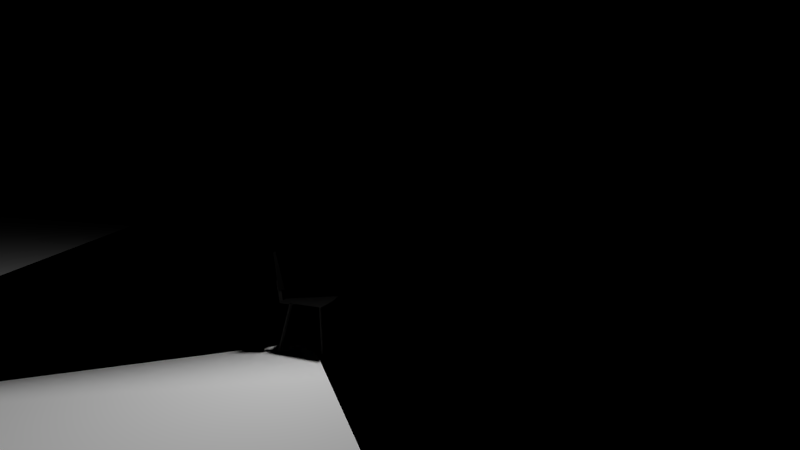 # Source: soffit.blend  (saved by Blender 2.75.0; exported with 4.5.12 LTS)
import bpy
from mathutils import Matrix  # noqa: F401  (used for matrix-valued properties, if any)

bpy.ops.wm.read_factory_settings(use_empty=True)
scene = bpy.context.scene
scene.name = 'Scene'

# ---- collections
col_collection_1 = bpy.data.collections.new('Collection 1'); scene.collection.children.link(col_collection_1)
col_collection_2 = bpy.data.collections.new('Collection 2'); scene.collection.children.link(col_collection_2)
col_collection_3 = bpy.data.collections.new('Collection 3'); scene.collection.children.link(col_collection_3)
col_collection_4 = bpy.data.collections.new('Collection 4'); scene.collection.children.link(col_collection_4)
col_collection_10 = bpy.data.collections.new('Collection 10'); scene.collection.children.link(col_collection_10)
col_collection_11 = bpy.data.collections.new('Collection 11'); scene.collection.children.link(col_collection_11)

# ---- materials (node trees are filled in below, after node groups)
mat_projector_hotspot = bpy.data.materials.new('projector_hotspot')
mat_projector_hotspot.alpha_threshold = 0.0
mat_projector_hotspot.use_transparent_shadow = False
mat_projector_hotspot.roughness = 0.5
mat_projector_hotspot.specular_intensity = 0.0
mat_projector_hotspot.line_color = (0.0, 0.0, 0.0, 1.0)
mat_volumetric_light_cone = bpy.data.materials.new('volumetric_light_cone')
mat_volumetric_light_cone.alpha_threshold = 0.0
mat_volumetric_light_cone.use_transparent_shadow = False
mat_volumetric_light_cone.diffuse_color = (1.0, 1.0, 1.0, 1.0)
mat_volumetric_light_cone.roughness = 0.5
mat_volumetric_light_cone.specular_intensity = 0.0
mat_volumetric_light_cone.line_color = (0.0, 0.0, 0.0, 1.0)
mat_black_painted_metall = bpy.data.materials.new('black_painted_metall')
mat_black_painted_metall.alpha_threshold = 0.0
mat_black_painted_metall.use_transparent_shadow = False
mat_black_painted_metall.diffuse_color = (0.02365, 0.02315, 0.02251, 1.0)
mat_black_painted_metall.roughness = 0.5
mat_black_painted_metall.specular_intensity = 1.0
mat_black_painted_metall.line_color = (0.0, 0.0, 0.0, 1.0)
mat_fog = bpy.data.materials.new('fog')
mat_fog.alpha_threshold = 0.0
mat_fog.use_transparent_shadow = False
mat_fog.diffuse_color = (1.0, 1.0, 1.0, 1.0)
mat_fog.roughness = 0.5
mat_fog.specular_intensity = 0.0
mat_material = bpy.data.materials.new('Material')
mat_material.alpha_threshold = 0.0
mat_material.use_transparent_shadow = False
mat_material.diffuse_color = (1.0, 1.0, 1.0, 1.0)
mat_material.roughness = 0.5
mat_material.specular_intensity = 0.0
mat_material.line_color = (0.0, 0.0, 0.0, 1.0)
mat_girder = bpy.data.materials.new('girder')
mat_girder.alpha_threshold = 0.0
mat_girder.use_transparent_shadow = False
mat_girder.diffuse_color = (0.7106, 0.7106, 0.7106, 1.0)
mat_girder.roughness = 0.5
mat_girder.specular_intensity = 0.7
mat_background = bpy.data.materials.new('background')
mat_background.alpha_threshold = 0.0
mat_background.use_transparent_shadow = False
mat_background.diffuse_color = (0.0, 0.0, 0.0, 1.0)
mat_background.roughness = 0.5
mat_background.specular_intensity = 0.0
mat_background.line_color = (0.0, 0.0, 0.0, 1.0)
mat_fabric = bpy.data.materials.new('fabric')
mat_fabric.alpha_threshold = 0.0
mat_fabric.use_transparent_shadow = False
mat_fabric.diffuse_color = (0.005561, 0.005475, 0.005366, 1.0)
mat_fabric.roughness = 1.0
mat_fabric.specular_intensity = 0.1
mat_fabric.line_color = (0.0, 0.0, 0.0, 1.0)

# ---- node groups
ng_normal_view = bpy.data.node_groups.new('NORMAL_VIEW', 'ShaderNodeTree')
_s = ng_normal_view.interface.new_socket(name='Vector', in_out='OUTPUT', socket_type='NodeSocketVector')
_s.min_value = 0.0
_s.max_value = 0.0
_s = ng_normal_view.interface.new_socket(name='Vector', in_out='INPUT', socket_type='NodeSocketVector')
_s.min_value = -1.0
_s.max_value = 1.0
_N = ng_normal_view.nodes; _L = ng_normal_view.links
n0 = _N.new('NodeGroupInput'); n0.name = 'Group Input'; n0.location = (-200, 0)
n1 = _N.new('NodeGroupOutput'); n1.name = 'Group Output'; n1.location = (-28, -5)
_L.new(n0.outputs[0], n1.inputs[0])
n1.is_active_output = True
ng_srgb_to_linear = bpy.data.node_groups.new('SRGB_TO_LINEAR', 'ShaderNodeTree')
_s = ng_srgb_to_linear.interface.new_socket(name='Image', in_out='OUTPUT', socket_type='NodeSocketColor')
_s = ng_srgb_to_linear.interface.new_socket(name='Image', in_out='INPUT', socket_type='NodeSocketColor')
_s.default_value = (0.8, 0.8, 0.8, 1.0)
_N = ng_srgb_to_linear.nodes; _L = ng_srgb_to_linear.links
n0 = _N.new('ShaderNodeValue'); n0.name = 'Value.001'; n0.location = (-222, -199)
n0.width = 120
n0.outputs[0].default_value = 2.2
n1 = _N.new('ShaderNodeMath'); n1.name = 'Math.003'; n1.location = (-23, -157)
n1.width = 120
n1.operation = 'POWER'
n2 = _N.new('ShaderNodeMath'); n2.name = 'Math.004'; n2.location = (-27, 8)
n2.width = 120
n2.operation = 'POWER'
n3 = _N.new('ShaderNodeSeparateColor'); n3.name = 'Separate RGB.002'; n3.location = (-228, 72)
n3.width = 115
n4 = _N.new('ShaderNodeMath'); n4.name = 'Math.005'; n4.location = (-35, 199)
n4.width = 120
n4.operation = 'POWER'
n5 = _N.new('ShaderNodeCombineColor'); n5.name = 'Combine RGB.001'; n5.location = (228, 91)
n5.width = 80
n6 = _N.new('NodeGroupInput'); n6.name = 'Group Input'; n6.location = (-428, 0)
n7 = _N.new('NodeGroupOutput'); n7.name = 'Group Output'; n7.location = (428, 0)
_L.new(n3.outputs[0], n4.inputs[0])
_L.new(n3.outputs[1], n2.inputs[0])
_L.new(n3.outputs[2], n1.inputs[0])
_L.new(n0.outputs[0], n1.inputs[1])
_L.new(n0.outputs[0], n2.inputs[1])
_L.new(n0.outputs[0], n4.inputs[1])
_L.new(n4.outputs[0], n5.inputs[0])
_L.new(n2.outputs[0], n5.inputs[1])
_L.new(n1.outputs[0], n5.inputs[2])
_L.new(n6.outputs[0], n3.inputs[0])
_L.new(n5.outputs[0], n7.inputs[0])
n7.is_active_output = True
ng_normal_view_001 = bpy.data.node_groups.new('NORMAL_VIEW.001', 'ShaderNodeTree')
_s = ng_normal_view_001.interface.new_socket(name='Vector', in_out='OUTPUT', socket_type='NodeSocketVector')
_s.min_value = 0.0
_s.max_value = 0.0
_s = ng_normal_view_001.interface.new_socket(name='Vector', in_out='INPUT', socket_type='NodeSocketVector')
_s.min_value = -1.0
_s.max_value = 1.0
_N = ng_normal_view_001.nodes; _L = ng_normal_view_001.links
n0 = _N.new('NodeGroupInput'); n0.name = 'Group Input'; n0.location = (-200, 0)
n1 = _N.new('NodeGroupOutput'); n1.name = 'Group Output'; n1.location = (-28, -5)
_L.new(n0.outputs[0], n1.inputs[0])
n1.is_active_output = True

# ---- material node trees
mat_projector_hotspot.use_nodes = True; mat_projector_hotspot.node_tree.nodes.clear()
_N = mat_projector_hotspot.node_tree.nodes; _L = mat_projector_hotspot.node_tree.links
n0 = _N.new('NodeUndefined'); n0.name = 'Texture'; n0.location = (-2315, 345)
n1 = _N.new('ShaderNodeMix'); n1.name = 'Mix'; n1.location = (-1658, 579)
n1.data_type = 'RGBA'
n2 = _N.new('ShaderNodeGroup'); n2.name = 'Group.001'; n2.location = (-2420, -198)
n2.width = 199
n2.node_tree = ng_normal_view
n3 = _N.new('ShaderNodeVectorMath'); n3.name = 'Vector Math.001'; n3.location = (-2185, -178)
n3.width = 126
n3.operation = 'DOT_PRODUCT'
n3.inputs[1].default_value = (0.0, 0.0, -1.0)
n4 = _N.new('ShaderNodeSqueeze'); n4.name = 'Squeeze Value.001'; n4.location = (-2025, -194)
n4.inputs[1].default_value = 20.0
n4.inputs[2].default_value = 0.7
n5 = _N.new('ShaderNodeSeparateColor'); n5.name = 'Separate RGB.001'; n5.location = (-2830, 488)
n6 = _N.new('ShaderNodeCombineColor'); n6.name = 'Combine RGB'; n6.location = (-2494, 497)
n7 = _N.new('ShaderNodeMath'); n7.name = 'Math'; n7.location = (-2645, 594)
n7.width = 121
n7.inputs[1].default_value = -0.55
n8 = _N.new('NodeUndefined'); n8.name = 'Geometry'; n8.location = (-3125, 250)
n9 = _N.new('NodeUndefined'); n9.name = 'Texture.001'; n9.location = (-2315, 836)
n10 = _N.new('ShaderNodeCombineColor'); n10.name = 'Combine RGB.001'; n10.location = (-1958, 875)
n11 = _N.new('ShaderNodeCombineColor'); n11.name = 'Combine RGB.002'; n11.location = (-1961, 392)
n12 = _N.new('NodeUndefined'); n12.name = 'Output'; n12.location = (-1125, 685)
n13 = _N.new('ShaderNodeSeparateColor'); n13.name = 'Separate RGB'; n13.location = (-1428, 312)
_L.new(n3.outputs[1], n4.inputs[0])
_L.new(n2.outputs[0], n3.inputs[0])
_L.new(n8.outputs[5], n2.inputs[0])
_L.new(n8.outputs[4], n0.inputs[0])
_L.new(n8.outputs[4], n5.inputs[0])
_L.new(n5.outputs[2], n6.inputs[2])
_L.new(n4.outputs[0], n1.inputs[0])
_L.new(n1.outputs[2], n13.inputs[0])
_L.new(n6.outputs[0], n9.inputs[0])
_L.new(n5.outputs[0], n7.inputs[0])
_L.new(n7.outputs[0], n6.inputs[0])
_L.new(n5.outputs[1], n6.inputs[1])
_L.new(n10.outputs[0], n1.inputs[6])
_L.new(n9.outputs[0], n10.inputs[0])
_L.new(n9.outputs[0], n10.inputs[1])
_L.new(n9.outputs[0], n10.inputs[2])
_L.new(n0.outputs[0], n11.inputs[0])
_L.new(n0.outputs[0], n11.inputs[1])
_L.new(n0.outputs[0], n11.inputs[2])
_L.new(n11.outputs[0], n1.inputs[7])
_L.new(n1.outputs[2], n12.inputs[0])
_L.new(n13.outputs[0], n12.inputs[1])
mat_volumetric_light_cone.use_nodes = True; mat_volumetric_light_cone.node_tree.nodes.clear()
_N = mat_volumetric_light_cone.node_tree.nodes; _L = mat_volumetric_light_cone.node_tree.links
n0 = _N.new('NodeFrame'); n0.name = 'Frame'; n0.location = (-3240, 1196)
n0.label = 'frenel'
n0.width = 567
n1 = _N.new('ShaderNodeGroup'); n1.name = 'Group.003'; n1.location = (-2420, 1720)
n1.width = 120
n1.node_tree = ng_srgb_to_linear
n2 = _N.new('ShaderNodeSeparateColor'); n2.name = 'Separate RGB.003'; n2.location = (-2250, 1720)
n3 = _N.new('ShaderNodeCombineColor'); n3.name = 'Combine RGB.001'; n3.location = (-2380, 2026)
n4 = _N.new('ShaderNodeCombineColor'); n4.name = 'Combine RGB.004'; n4.location = (-2579, 1725)
n5 = _N.new('ShaderNodeCombineColor'); n5.name = 'Combine RGB.005'; n5.location = (-2575, 1576)
n6 = _N.new('ShaderNodeMix'); n6.name = 'Mix.003'; n6.location = (-1651, 1610)
n6.data_type = 'RGBA'
n6.inputs[6].default_value = (0.0, 0.0, 0.0, 1.0)
n7 = _N.new('ShaderNodeMix'); n7.name = 'Mix.009'; n7.location = (-2008, 1617)
n7.data_type = 'RGBA'
n7.inputs[6].default_value = (0.0, 0.0, 0.0, 1.0)
n8 = _N.new('ShaderNodeSeparateColor'); n8.name = 'Separate RGB.004'; n8.location = (-1744, 1860)
n9 = _N.new('ShaderNodeMapping'); n9.name = 'Mapping'; n9.location = (-3517, 1554)
n10 = _N.new('NodeUndefined'); n10.name = 'Geometry'; n10.location = (-3823, 1275)
n11 = _N.new('ShaderNodeCombineColor'); n11.name = 'Combine RGB'; n11.location = (-2519, 1045)
n12 = _N.new('ShaderNodeVectorMath'); n12.name = 'Vector Math'; n12.location = (192, -30)
n12.operation = 'DOT_PRODUCT'
n12.inputs[1].default_value = (0.0, 0.0, -1.0)
n13 = _N.new('ShaderNodeGroup'); n13.name = 'Group.001'; n13.location = (30, -50)
n13.width = 120
n13.node_tree = ng_normal_view_001
n14 = _N.new('ShaderNodeSqueeze'); n14.name = 'Squeeze Value'; n14.location = (408, -39)
n14.width = 129
n14.inputs[1].default_value = 2.96
n14.inputs[2].default_value = 1.4
n15 = _N.new('NodeUndefined'); n15.name = 'Output'; n15.location = (-2277, 1114)
n15.inputs[1].default_value = 1.0
n16 = _N.new('NodeUndefined'); n16.name = 'Output.004'; n16.location = (-1358, 1825)
n17 = _N.new('NodeUndefined'); n17.name = 'Texture.003'; n17.location = (-2999, 1741)
n18 = _N.new('ShaderNodeVectorMath'); n18.name = 'Vector Math.001'; n18.location = (0, 0)
n18.operation = 'MAXIMUM'
n18.inputs[1].default_value = (-0.95, -1.02, 0.0)
n19 = _N.new('ShaderNodeVectorMath'); n19.name = 'Vector Math.002'; n19.location = (0, 0)
n19.operation = 'MINIMUM'
n19.inputs[1].default_value = (0.2, 0.45, 1.0)
n12.parent = n0
n13.parent = n0
n14.parent = n0
_L.new(n10.outputs[5], n13.inputs[0])
_L.new(n13.outputs[0], n12.inputs[0])
_L.new(n12.outputs[1], n14.inputs[0])
_L.new(n14.outputs[0], n6.inputs[0])
_L.new(n10.outputs[4], n9.inputs[0])
_L.new(n17.outputs[0], n3.inputs[0])
_L.new(n17.outputs[0], n3.inputs[1])
_L.new(n17.outputs[0], n3.inputs[2])
_L.new(n17.outputs[0], n4.inputs[0])
_L.new(n1.outputs[0], n2.inputs[0])
_L.new(n4.outputs[0], n1.inputs[0])
_L.new(n17.outputs[0], n4.inputs[1])
_L.new(n17.outputs[0], n4.inputs[2])
_L.new(n3.outputs[0], n6.inputs[7])
_L.new(n6.outputs[2], n16.inputs[0])
_L.new(n14.outputs[0], n7.inputs[0])
_L.new(n17.outputs[0], n5.inputs[0])
_L.new(n17.outputs[0], n5.inputs[1])
_L.new(n17.outputs[0], n5.inputs[2])
_L.new(n5.outputs[0], n7.inputs[7])
_L.new(n7.outputs[2], n8.inputs[0])
_L.new(n8.outputs[0], n16.inputs[1])
_L.new(n14.outputs[0], n11.inputs[0])
_L.new(n14.outputs[0], n11.inputs[1])
_L.new(n14.outputs[0], n11.inputs[2])
_L.new(n11.outputs[0], n15.inputs[0])
_L.new(n18.outputs[0], n17.inputs[0])
_L.new(n19.outputs[0], n18.inputs[0])
_L.new(n9.outputs[0], n19.inputs[0])
mat_girder.use_nodes = True; mat_girder.node_tree.nodes.clear()
_N = mat_girder.node_tree.nodes; _L = mat_girder.node_tree.links
n0 = _N.new('ShaderNodeMix'); n0.name = 'Mix'; n0.location = (-656, 34)
n0.data_type = 'RGBA'
n0.inputs[6].default_value = (0.0, 0.0, 0.0, 1.0)
n0.inputs[7].default_value = (0.384, 0.384, 0.384, 1.0)
n1 = _N.new('NodeUndefined'); n1.name = 'Extended Material'; n1.location = (-160, 383)
n1.inputs[2].default_value = 0.0
n1.inputs[4].default_value = (1.0, 1.0, 1.0, 1.0)
n1.inputs[5].default_value = 1.0
n1.inputs[6].default_value = 0.0
n1.inputs[7].default_value = 0.0
n1.inputs[8].default_value = 0.0
n1.inputs[10].default_value = 0.0
n2 = _N.new('NodeUndefined'); n2.name = 'Texture'; n2.location = (-1384, -161)
n3 = _N.new('NodeUndefined'); n3.name = 'Geometry'; n3.location = (-2096, -474)
n4 = _N.new('ShaderNodeMapping'); n4.name = 'Mapping'; n4.location = (-1755, 193)
n4.inputs[1].default_value = (0.0, -3.5, 0.0)
n4.inputs[3].default_value = (1.6, 1.0, 0.9)
n5 = _N.new('ShaderNodeVectorMath'); n5.name = 'Vector Math'; n5.location = (-1356, 283)
n6 = _N.new('ShaderNodeSqueeze'); n6.name = 'Squeeze Value'; n6.location = (-1070, 279)
n6.inputs[1].default_value = 0.5
n6.inputs[2].default_value = 21.2
n7 = _N.new('ShaderNodeMix'); n7.name = 'Mix.001'; n7.location = (-839, 340)
n7.data_type = 'RGBA'
n7.inputs[6].default_value = (0.6885, 0.6885, 0.6885, 1.0)
n7.inputs[7].default_value = (0.0, 0.0, 0.0, 1.0)
n8 = _N.new('NodeUndefined'); n8.name = 'Output'; n8.location = (371, 689)
n9 = _N.new('ShaderNodeVectorMath'); n9.name = 'Vector Math.001'; n9.location = (0, 0)
n9.operation = 'LENGTH'
_L.new(n3.outputs[4], n2.inputs[0])
_L.new(n1.outputs[0], n8.inputs[0])
_L.new(n1.outputs[1], n8.inputs[1])
_L.new(n2.outputs[0], n1.inputs[9])
_L.new(n2.outputs[2], n1.inputs[3])
_L.new(n2.outputs[0], n0.inputs[0])
_L.new(n0.outputs[2], n1.inputs[1])
_L.new(n3.outputs[0], n4.inputs[0])
_L.new(n4.outputs[0], n5.inputs[0])
_L.new(n4.outputs[0], n5.inputs[1])
_L.new(n6.outputs[0], n7.inputs[0])
_L.new(n7.outputs[2], n1.inputs[0])
_L.new(n9.outputs[1], n6.inputs[0])
_L.new(n5.outputs[0], n9.inputs[0])

# ---- world
world_world = bpy.data.worlds.new('World'); scene.world = world_world
world_world.color = (0.05088, 0.05088, 0.05088)
world_world.use_sun_shadow = False
world_world.sun_shadow_jitter_overblur = 0.0
world_world.cycles.sampling_method = 'MANUAL'
world_world.cycles.sample_map_resolution = 256

# ---- cameras
cam_camera = bpy.data.cameras.new('Camera')
cam_camera.clip_end = 100.0
cam_camera.lens = 10.0
cam_camera.sensor_width = 32.0
cam_camera.sensor_height = 18.0
cam_camera.dof.focus_distance = 0.0
cam_camera.dof.aperture_fstop = 128.0

# ---- lights
light_point = bpy.data.lights.new('Point', 'POINT')
light_point.transmission_factor = 0.0
light_point.energy = 100.0
light_point.shadow_buffer_clip_start = 0.5
light_point.shadow_soft_size = 0.1
light_point.shadow_maximum_resolution = 0.006
light_point.use_absolute_resolution = True
light_point.cycles.use_multiple_importance_sampling = False
light_spot = bpy.data.lights.new('Spot', 'SPOT')
light_spot.transmission_factor = 0.0
light_spot.energy = 100.0
light_spot.shadow_buffer_clip_start = 0.5
light_spot.shadow_soft_size = 0.1
light_spot.shadow_maximum_resolution = 0.006
light_spot.use_absolute_resolution = True
light_spot.spot_blend = 0.8438
light_spot.spot_size = 0.2605
light_spot.cycles.use_multiple_importance_sampling = False

# ---- meshes
me_glow = bpy.data.meshes.new('glow')
me_glow.from_pydata([(0.2825, 0.288, -4.853e-05), (-0.2826, 0.2879, -4.857e-05), (0.2826, -0.2879, 4.855e-05), (-0.2825, -0.288, 4.855e-05)], [], [(0, 1, 3, 2)])
_uv = me_glow.uv_layers.new(name='UVMap')
_uv.uv.foreach_set('vector', [0.5963, 0.9892, 0.3387, 0.9892, 0.3387, 0.73, 0.5963, 0.73])
me_glow.materials.append(mat_projector_hotspot)
me_glow.use_remesh_preserve_volume = False
me_glow.use_remesh_preserve_attributes = False
me_glow.use_mirror_vertex_groups = False
me_glow.update()
me_volumetric_light_cone = bpy.data.meshes.new('volumetric_light_cone')
me_volumetric_light_cone.from_pydata([(-0.4468, 4.656e-10, 0.9749), (2.817, 2.384e-07, -9.585), (-2.817, 2.384e-07, -9.585), (0.4468, 1.249e-14, 0.9749), (0.007441, -0.4468, 0.9749), (-0.03084, 1.819, -7.434), (0.03085, -1.819, -11.74), (-0.00744, 0.4468, 0.9749)], [], [(0, 2, 1, 3), (4, 6, 5, 7)])
_uv = me_volumetric_light_cone.uv_layers.new(name='UVMap')
_uv.uv.foreach_set('vector', [0.2249, 0.7444, -0.08519, -0.0352, 0.7519, -0.0352, 0.4418, 0.7444, 0.2249, 0.7444, -0.08519, -0.0352, 0.7519, -0.0352, 0.4418, 0.7444])
me_volumetric_light_cone.materials.append(mat_volumetric_light_cone)
me_volumetric_light_cone.use_remesh_preserve_volume = False
me_volumetric_light_cone.use_remesh_preserve_attributes = False
me_volumetric_light_cone.use_mirror_vertex_groups = False
me_volumetric_light_cone.update()
me_spot_light_body = bpy.data.meshes.new('spot_light_body')
me_spot_light_body.from_pydata([(2.601e-06, -0.8548, 2.335), (0.6045, -0.6045, 2.335), (0.8548, -2.551e-05, 2.335), (0.6045, 0.6044, 2.335), (3.677e-06, 0.8548, 2.335), (-0.6044, 0.6044, 2.335), (-0.8548, -2.432e-05, 2.335), (-0.6044, -0.6045, 2.335), (0.8548, -6.948e-07, -1.2e-06), (0.7403, 3.949e-06, -0.4274), (0.4274, 7.48e-06, -0.7403), (-1.04e-06, 9e-06, -0.8548), (0.6044, -0.6044, -7.302e-06), (0.5235, -0.5235, -0.4274), (0.3022, -0.3022, -0.7403), (-5.187e-07, -0.8548, -9.09e-06), (-9.721e-07, -0.7403, -0.4274), (-1.213e-06, -0.4274, -0.7403), (-0.6044, -0.6044, -5.603e-06), (-0.5235, -0.5235, -0.4274), (-0.3022, -0.3022, -0.7403), (-0.8548, 5.732e-07, 1.126e-06), (-0.7403, 4.992e-06, -0.4274), (-0.4274, 8.106e-06, -0.7403), (-0.6044, 0.6044, 7.212e-06), (-0.5235, 0.5235, -0.4274), (-0.3022, 0.3022, -0.7403), (9.637e-07, 0.8548, 9.06e-06), (1.778e-07, 0.7403, -0.4274), (-4.458e-07, 0.4274, -0.7403), (0.6045, 0.6044, 5.573e-06), (0.5235, 0.5235, -0.4274), (0.3022, 0.3022, -0.7403), (-0.5771, -0.5771, 2.42), (-0.8161, -2.539e-05, 2.42), (-0.5771, 0.5771, 2.42), (3.769e-06, 0.8161, 2.42), (0.5771, 0.5771, 2.42), (0.8162, -2.623e-05, 2.42), (0.5771, -0.5771, 2.42), (2.741e-06, -0.8162, 2.42), (2.601e-06, -0.8548, 2.335), (0.6045, -0.6045, 2.335), (0.8548, -2.551e-05, 2.335), (0.6045, 0.6044, 2.335), (3.677e-06, 0.8548, 2.335), (-0.6044, 0.6044, 2.335), (-0.8548, -2.432e-05, 2.335), (-0.6044, -0.6045, 2.335), (1.029, 1.029, 2.42), (-1.029, 1.029, 2.42), (1.029, -1.029, 2.42), (-1.029, -1.029, 2.42)], [], [(1, 2, 3, 4, 5, 6, 7, 0), (10, 9, 13, 14), (9, 8, 12, 13), (14, 13, 16, 17), (13, 12, 15, 16), (17, 16, 19, 20), (16, 15, 18, 19), (20, 19, 22, 23), (19, 18, 21, 22), (23, 22, 25, 26), (22, 21, 24, 25), (26, 25, 28, 29), (25, 24, 27, 28), (29, 28, 31, 32), (28, 27, 30, 31), (11, 10, 14), (11, 14, 17), (11, 17, 20), (11, 20, 23), (11, 23, 26), (11, 26, 29), (11, 29, 32), (11, 32, 10), (32, 31, 9, 10), (31, 30, 8, 9), (18, 15, 41, 48), (21, 18, 48, 47), (24, 21, 47, 46), (27, 24, 46, 45), (30, 27, 45, 44), (8, 30, 44, 43), (12, 8, 43, 42), (15, 12, 42, 41), (38, 49, 37), (40, 51, 39), (34, 52, 33), (36, 50, 35), (51, 38, 39), (52, 40, 33), (51, 49, 38), (50, 34, 35), (52, 51, 40), (49, 36, 37), (50, 52, 34), (49, 50, 36)])
me_spot_light_body.polygons.foreach_set('use_smooth', [True] * 45)
_uv = me_spot_light_body.uv_layers.new(name='UVMap_0')
_uv.uv.foreach_set('vector', [0.5, 1.0, 0.8536, 0.8536, 1.0, 0.5, 0.8536, 0.1464, 0.5, 0.0, 0.1464, 0.1464, 0.0, 0.5, 0.1464, 0.8536, 0.0, 0.0, 1.0, 0.0, 1.0, 1.0, 0.0, 1.0, 0.0, 0.0, 1.0, 0.0, 1.0, 1.0, 0.0, 1.0, 0.0, 0.0, 1.0, 0.0, 1.0, 1.0, 0.0, 1.0, 0.0, 0.0, 1.0, 0.0, 1.0, 1.0, 0.0, 1.0, 0.0, 0.0, 1.0, 0.0, 1.0, 1.0, 0.0, 1.0, 0.0, 0.0, 1.0, 0.0, 1.0, 1.0, 0.0, 1.0, 0.0, 0.0, 1.0, 0.0, 1.0, 1.0, 0.0, 1.0, 0.0, 0.0, 1.0, 0.0, 1.0, 1.0, 0.0, 1.0, 0.0, 0.0, 1.0, 0.0, 1.0, 1.0, 0.0, 1.0, 0.0, 0.0, 1.0, 0.0, 1.0, 1.0, 0.0, 1.0, 0.0, 0.0, 1.0, 0.0, 1.0, 1.0, 0.0, 1.0, 0.0, 0.0, 1.0, 0.0, 1.0, 1.0, 0.0, 1.0, 0.0, 0.0, 1.0, 0.0, 1.0, 1.0, 0.0, 1.0, 0.0, 0.0, 1.0, 0.0, 1.0, 1.0, 0.0, 1.0, 0.0, 0.0, 1.0, 0.0, 1.0, 1.0, 0.0, 0.0, 1.0, 0.0, 1.0, 1.0, 0.0, 0.0, 1.0, 0.0, 1.0, 1.0, 0.0, 0.0, 1.0, 0.0, 1.0, 1.0, 0.0, 0.0, 1.0, 0.0, 1.0, 1.0, 0.0, 0.0, 1.0, 0.0, 1.0, 1.0, 0.0, 0.0, 1.0, 0.0, 1.0, 1.0, 0.0, 0.0, 1.0, 0.0, 1.0, 1.0, 0.0, 0.0, 1.0, 0.0, 1.0, 1.0, 0.0, 1.0, 0.0, 0.0, 1.0, 0.0, 1.0, 1.0, 0.0, 1.0, 0.0, 0.0, 1.0, 0.0, 1.0, 1.0, 0.0, 1.0, 0.0, 0.0, 1.0, 0.0, 1.0, 1.0, 0.0, 1.0, 0.0, 0.0, 1.0, 0.0, 1.0, 1.0, 0.0, 1.0, 0.0, 0.0, 1.0, 0.0, 1.0, 1.0, 0.0, 1.0, 0.0, 0.0, 1.0, 0.0, 1.0, 1.0, 0.0, 1.0, 0.0, 0.0, 1.0, 0.0, 1.0, 1.0, 0.0, 1.0, 0.0, 0.0, 1.0, 0.0, 1.0, 1.0, 0.0, 1.0, 0.0, 0.0, 1.0, 0.0, 1.0, 1.0, 0.0, 1.0, 0.0, 0.0, 1.0, 1.0, 1.0, 0.0, 0.0, 0.0, 1.0, 1.0, 1.0, 0.0, 0.0, 0.0, 1.0, 1.0, 1.0, 0.0, 0.0, 0.0, 1.0, 1.0, 1.0, 0.0, 0.0, 0.0, 1.0, 1.0, 1.0, 0.0, 0.0, 0.0, 1.0, 1.0, 1.0, 0.0, 0.0, 0.0, 1.0, 1.0, 1.0, 0.0, 0.0, 0.0, 1.0, 1.0, 1.0, 0.0, 0.0, 0.0, 1.0, 1.0, 1.0, 0.0, 0.0, 0.0, 1.0, 1.0, 1.0, 0.0, 0.0, 0.0, 1.0, 1.0, 1.0, 0.0, 0.0, 0.0, 1.0, 1.0, 1.0, 0.0])
me_spot_light_body.materials.append(mat_black_painted_metall)
me_spot_light_body.use_remesh_preserve_volume = False
me_spot_light_body.use_remesh_preserve_attributes = False
me_spot_light_body.use_mirror_vertex_groups = False
me_spot_light_body.update()
me_spot_light_mount = bpy.data.meshes.new('spot_light_mount')
me_spot_light_mount.from_pydata([(0.103, -0.01463, 0.0), (0.103, 0.01463, 0.0), (0.103, -0.01463, -0.2241), (0.103, 0.01463, -0.2241), (2.98e-08, -0.01463, 0.0), (-2.235e-08, 0.01463, 0.0), (0.1093, -0.03779, -0.2052), (0.1093, 3.123e-07, -0.1674), (0.1093, 0.03779, -0.2052), (0.1093, 3.102e-07, -0.243), (0.05915, -0.03779, -0.2052), (0.05915, 2.362e-07, -0.1674), (0.05915, 0.03779, -0.2052), (0.05915, 2.341e-07, -0.243)], [], [(0, 2, 3, 1), (1, 0, 4, 5), (7, 6, 9, 8), (9, 6, 10, 13), (8, 9, 13, 12), (7, 8, 12, 11), (6, 7, 11, 10)])
_uv = me_spot_light_mount.uv_layers.new(name='UVMap_0')
_uv.uv.foreach_set('vector', [0.0, 0.0, 0.0, 1.0, 1.0, 1.0, 1.0, 0.0, 0.0, 0.0, 1.0, 0.0, 1.0, 1.0, 0.0, 1.0, 0.0, 0.0, 1.0, 0.0, 1.0, 1.0, 0.0, 1.0, 0.0, 0.0, 1.0, 0.0, 1.0, 1.0, 0.0, 1.0, 0.0, 0.0, 1.0, 0.0, 1.0, 1.0, 0.0, 1.0, 0.0, 0.0, 1.0, 0.0, 1.0, 1.0, 0.0, 1.0, 0.0, 0.0, 1.0, 0.0, 1.0, 1.0, 0.0, 1.0])
me_spot_light_mount.materials.append(mat_black_painted_metall)
me_spot_light_mount.use_remesh_preserve_volume = False
me_spot_light_mount.use_remesh_preserve_attributes = False
me_spot_light_mount.use_mirror_vertex_groups = False
me_spot_light_mount.update()
me_cloud_emitter = bpy.data.meshes.new('cloud_emitter')
me_cloud_emitter.from_pydata([(-0.00159, 0.0019, -0.002331), (-0.003716, -0.002461, 0.003011), (0.005306, 0.0005605, -0.0006804)], [], [(0, 2, 1)])
_uv = me_cloud_emitter.uv_layers.new(name='UVMap')
_uv.uv.foreach_set('vector', [0.5, 7.07e-05, 0.9999, 0.5, 0.5, 0.3536])
me_cloud_emitter.materials.append(mat_fog)
me_cloud_emitter.use_remesh_preserve_volume = False
me_cloud_emitter.use_remesh_preserve_attributes = False
me_cloud_emitter.use_mirror_vertex_groups = False
me_cloud_emitter.update()
me_plane = bpy.data.meshes.new('Plane')
me_plane.from_pydata([(-28.32, 34.86, 0.0), (28.32, 34.86, 0.0), (-28.32, -34.86, 0.0), (28.32, -34.86, 0.0), (-22.2, 27.32, 0.0), (22.2, 27.32, 0.0), (-22.2, -27.32, 0.0), (22.2, -27.32, 0.0)], [], [(6, 7, 5, 4), (3, 1, 5, 7), (0, 2, 6, 4), (2, 3, 7, 6), (1, 0, 4, 5)])
me_plane.polygons.foreach_set('use_smooth', [True] * 5)
_ca = me_plane.color_attributes.new('Col', 'BYTE_COLOR', 'CORNER')
_ca.data.foreach_set('color', [1.0, 1.0, 1.0, 1.0, 1.0, 1.0, 1.0, 1.0, 1.0, 1.0, 1.0, 1.0, 1.0, 1.0, 1.0, 1.0, 0.0003035, 0.0003035, 0.0003035, 1.0, 0.0003035, 0.0003035, 0.0003035, 1.0, 1.0, 1.0, 1.0, 1.0, 1.0, 1.0, 1.0, 1.0, 0.0003035, 0.0003035, 0.0003035, 1.0, 0.0003035, 0.0003035, 0.0003035, 1.0, 1.0, 1.0, 1.0, 1.0, 1.0, 1.0, 1.0, 1.0, 0.0003035, 0.0003035, 0.0003035, 1.0, 0.0003035, 0.0003035, 0.0003035, 1.0, 1.0, 1.0, 1.0, 1.0, 1.0, 1.0, 1.0, 1.0, 0.0003035, 0.0003035, 0.0003035, 1.0, 0.0003035, 0.0003035, 0.0003035, 1.0, 1.0, 1.0, 1.0, 1.0, 1.0, 1.0, 1.0, 1.0])
me_plane.materials.append(mat_material)
me_plane.use_remesh_preserve_volume = False
me_plane.use_remesh_preserve_attributes = False
me_plane.use_mirror_vertex_groups = False
me_plane.update()
me_girder_001 = bpy.data.meshes.new('girder.001')
me_girder_001.from_pydata([(-0.1759, -9.232, -0.1759), (0.1759, -9.232, -0.1759), (-0.1759, -9.232, 0.1759), (0.1759, -9.232, 0.1759), (-0.1759, -8.902, -0.1759), (0.1759, -8.902, -0.1759), (-0.1759, -8.902, 0.1759), (0.1759, -8.902, 0.1759), (-0.1759, -8.573, -0.1759), (0.1759, -8.573, -0.1759), (-0.1759, -8.573, 0.1759), (0.1759, -8.573, 0.1759), (-0.1759, -8.243, -0.1759), (0.1759, -8.243, -0.1759), (-0.1759, -8.243, 0.1759), (0.1759, -8.243, 0.1759), (-0.1759, -7.913, -0.1759), (0.1759, -7.913, -0.1759), (-0.1759, -7.913, 0.1759), (0.1759, -7.913, 0.1759), (-0.1759, -7.584, -0.1759), (0.1759, -7.584, -0.1759), (-0.1759, -7.584, 0.1759), (0.1759, -7.584, 0.1759), (-0.1759, -7.254, -0.1759), (0.1759, -7.254, -0.1759), (-0.1759, -7.254, 0.1759), (0.1759, -7.254, 0.1759), (-0.1759, -6.924, -0.1759), (0.1759, -6.924, -0.1759), (-0.1759, -6.924, 0.1759), (0.1759, -6.924, 0.1759), (-0.1759, -6.594, -0.1759), (0.1759, -6.594, -0.1759), (-0.1759, -6.594, 0.1759), (0.1759, -6.594, 0.1759), (-0.1759, -6.265, -0.1759), (0.1759, -6.265, -0.1759), (-0.1759, -6.265, 0.1759), (0.1759, -6.265, 0.1759), (-0.1759, -5.935, -0.1759), (0.1759, -5.935, -0.1759), (-0.1759, -5.935, 0.1759), (0.1759, -5.935, 0.1759), (-0.1759, -5.605, -0.1759), (0.1759, -5.605, -0.1759), (-0.1759, -5.605, 0.1759), (0.1759, -5.605, 0.1759), (-0.1759, -5.275, -0.1759), (0.1759, -5.275, -0.1759), (-0.1759, -5.275, 0.1759), (0.1759, -5.275, 0.1759), (-0.1759, -4.946, -0.1759), (0.1759, -4.946, -0.1759), (-0.1759, -4.946, 0.1759), (0.1759, -4.946, 0.1759), (-0.1759, -4.616, -0.1759), (0.1759, -4.616, -0.1759), (-0.1759, -4.616, 0.1759), (0.1759, -4.616, 0.1759), (-0.1759, -4.286, -0.1759), (0.1759, -4.286, -0.1759), (-0.1759, -4.286, 0.1759), (0.1759, -4.286, 0.1759), (-0.1759, -3.957, -0.1759), (0.1759, -3.957, -0.1759), (-0.1759, -3.957, 0.1759), (0.1759, -3.957, 0.1759), (-0.1759, -3.627, -0.1759), (0.1759, -3.627, -0.1759), (-0.1759, -3.627, 0.1759), (0.1759, -3.627, 0.1759), (-0.1759, -3.297, -0.1759), (0.1759, -3.297, -0.1759), (-0.1759, -3.297, 0.1759), (0.1759, -3.297, 0.1759), (-0.1759, -2.967, -0.1759), (0.1759, -2.967, -0.1759), (-0.1759, -2.967, 0.1759), (0.1759, -2.967, 0.1759), (-0.1759, -2.638, -0.1759), (0.1759, -2.638, -0.1759), (-0.1759, -2.638, 0.1759), (0.1759, -2.638, 0.1759), (-0.1759, -2.308, -0.1759), (0.1759, -2.308, -0.1759), (-0.1759, -2.308, 0.1759), (0.1759, -2.308, 0.1759), (-0.1759, -1.978, -0.1759), (0.1759, -1.978, -0.1759), (-0.1759, -1.978, 0.1759), (0.1759, -1.978, 0.1759), (-0.1759, -1.649, -0.1759), (0.1759, -1.649, -0.1759), (-0.1759, -1.649, 0.1759), (0.1759, -1.649, 0.1759), (-0.1759, -1.319, -0.1759), (0.1759, -1.319, -0.1759), (-0.1759, -1.319, 0.1759), (0.1759, -1.319, 0.1759), (-0.1759, -0.9891, -0.1759), (0.1759, -0.9891, -0.1759), (-0.1759, -0.9891, 0.1759), (0.1759, -0.9891, 0.1759), (-0.1759, -0.6594, -0.1759), (0.1759, -0.6594, -0.1759), (-0.1759, -0.6594, 0.1759), (0.1759, -0.6594, 0.1759), (-0.1759, -0.3297, -0.1759), (0.1759, -0.3297, -0.1759), (-0.1759, -0.3297, 0.1759), (0.1759, -0.3297, 0.1759), (-0.1759, 4.093e-05, -0.1759), (0.1759, 4.093e-05, -0.1759), (-0.1759, 4.093e-05, 0.1759), (0.1759, 4.093e-05, 0.1759), (-0.1759, 0.3298, -0.1759), (0.1759, 0.3298, -0.1759), (-0.1759, 0.3298, 0.1759), (0.1759, 0.3298, 0.1759), (-0.1759, 0.6595, -0.1759), (0.1759, 0.6595, -0.1759), (-0.1759, 0.6595, 0.1759), (0.1759, 0.6595, 0.1759), (-0.1759, 0.9892, -0.1759), (0.1759, 0.9892, -0.1759), (-0.1759, 0.9892, 0.1759), (0.1759, 0.9892, 0.1759), (-0.1759, 1.319, -0.1759), (0.1759, 1.319, -0.1759), (-0.1759, 1.319, 0.1759), (0.1759, 1.319, 0.1759), (-0.1759, 1.649, -0.1759), (0.1759, 1.649, -0.1759), (-0.1759, 1.649, 0.1759), (0.1759, 1.649, 0.1759), (-0.1759, 1.978, -0.1759), (0.1759, 1.978, -0.1759), (-0.1759, 1.978, 0.1759), (0.1759, 1.978, 0.1759), (-0.1759, 2.308, -0.1759), (0.1759, 2.308, -0.1759), (-0.1759, 2.308, 0.1759), (0.1759, 2.308, 0.1759), (-0.1759, 2.638, -0.1759), (0.1759, 2.638, -0.1759), (-0.1759, 2.638, 0.1759), (0.1759, 2.638, 0.1759), (-0.1759, 2.968, -0.1759), (0.1759, 2.968, -0.1759), (-0.1759, 2.968, 0.1759), (0.1759, 2.968, 0.1759), (-0.1759, 3.297, -0.1759), (0.1759, 3.297, -0.1759), (-0.1759, 3.297, 0.1759), (0.1759, 3.297, 0.1759), (-0.1759, 3.627, -0.1759), (0.1759, 3.627, -0.1759), (-0.1759, 3.627, 0.1759), (0.1759, 3.627, 0.1759), (-0.1759, 3.957, -0.1759), (0.1759, 3.957, -0.1759), (-0.1759, 3.957, 0.1759), (0.1759, 3.957, 0.1759), (-0.1759, 4.286, -0.1759), (0.1759, 4.286, -0.1759), (-0.1759, 4.286, 0.1759), (0.1759, 4.286, 0.1759), (-0.1759, 4.616, -0.1759), (0.1759, 4.616, -0.1759), (-0.1759, 4.616, 0.1759), (0.1759, 4.616, 0.1759), (-0.1759, 4.946, -0.1759), (0.1759, 4.946, -0.1759), (-0.1759, 4.946, 0.1759), (0.1759, 4.946, 0.1759), (-0.1759, 5.276, -0.1759), (0.1759, 5.276, -0.1759), (-0.1759, 5.276, 0.1759), (0.1759, 5.276, 0.1759), (-0.1759, 5.605, -0.1759), (0.1759, 5.605, -0.1759), (-0.1759, 5.605, 0.1759), (0.1759, 5.605, 0.1759), (-0.1759, 5.935, -0.1759), (0.1759, 5.935, -0.1759), (-0.1759, 5.935, 0.1759), (0.1759, 5.935, 0.1759), (-0.1759, 6.265, -0.1759), (0.1759, 6.265, -0.1759), (-0.1759, 6.265, 0.1759), (0.1759, 6.265, 0.1759), (-0.1759, 6.594, -0.1759), (0.1759, 6.594, -0.1759), (-0.1759, 6.594, 0.1759), (0.1759, 6.594, 0.1759), (-0.1759, 6.924, -0.1759), (0.1759, 6.924, -0.1759), (-0.1759, 6.924, 0.1759), (0.1759, 6.924, 0.1759), (-0.1759, 7.254, -0.1759), (0.1759, 7.254, -0.1759), (-0.1759, 7.254, 0.1759), (0.1759, 7.254, 0.1759), (-0.1759, 7.584, -0.1759), (0.1759, 7.584, -0.1759), (-0.1759, 7.584, 0.1759), (0.1759, 7.584, 0.1759), (-0.1759, 7.913, -0.1759), (0.1759, 7.913, -0.1759), (-0.1759, 7.913, 0.1759), (0.1759, 7.913, 0.1759), (-0.1759, 8.243, -0.1759), (0.1759, 8.243, -0.1759), (-0.1759, 8.243, 0.1759), (0.1759, 8.243, 0.1759), (-0.1759, 8.573, -0.1759), (0.1759, 8.573, -0.1759), (-0.1759, 8.573, 0.1759), (0.1759, 8.573, 0.1759), (-0.1759, 8.902, -0.1759), (0.1759, 8.902, -0.1759), (-0.1759, 8.902, 0.1759), (0.1759, 8.902, 0.1759), (-0.1759, 9.232, -0.1759), (0.1759, 9.232, -0.1759), (-0.1759, 9.232, 0.1759), (0.1759, 9.232, 0.1759), (-0.1759, -9.245, -0.1759), (0.1759, -9.245, -0.1759), (-0.1759, -9.245, 0.1759), (0.1759, -9.245, 0.1759), (0.1759, 9.243, 0.1759), (-0.1759, 9.243, -0.1759), (0.1759, 9.243, -0.1759), (-0.1759, 9.243, 0.1759)], [], [(3, 2, 0, 1), (7, 6, 4, 5), (11, 10, 8, 9), (15, 14, 12, 13), (19, 18, 16, 17), (23, 22, 20, 21), (27, 26, 24, 25), (31, 30, 28, 29), (35, 34, 32, 33), (39, 38, 36, 37), (43, 42, 40, 41), (47, 46, 44, 45), (51, 50, 48, 49), (55, 54, 52, 53), (59, 58, 56, 57), (63, 62, 60, 61), (67, 66, 64, 65), (71, 70, 68, 69), (75, 74, 72, 73), (79, 78, 76, 77), (83, 82, 80, 81), (87, 86, 84, 85), (91, 90, 88, 89), (95, 94, 92, 93), (99, 98, 96, 97), (103, 102, 100, 101), (107, 106, 104, 105), (111, 110, 108, 109), (115, 114, 112, 113), (119, 118, 116, 117), (123, 122, 120, 121), (127, 126, 124, 125), (131, 130, 128, 129), (135, 134, 132, 133), (139, 138, 136, 137), (143, 142, 140, 141), (147, 146, 144, 145), (151, 150, 148, 149), (155, 154, 152, 153), (159, 158, 156, 157), (163, 162, 160, 161), (167, 166, 164, 165), (171, 170, 168, 169), (175, 174, 172, 173), (179, 178, 176, 177), (183, 182, 180, 181), (187, 186, 184, 185), (191, 190, 188, 189), (195, 194, 192, 193), (199, 198, 196, 197), (203, 202, 200, 201), (207, 206, 204, 205), (211, 210, 208, 209), (215, 214, 212, 213), (219, 218, 216, 217), (223, 222, 220, 221), (227, 226, 224, 225), (232, 231, 229, 234), (228, 233, 234, 229), (231, 232, 235, 230), (230, 235, 233, 228)])
_uv = me_girder_001.uv_layers.new(name='UVMap')
_uv.uv.foreach_set('vector', [0.9992, 0.6785, 0.6439, 0.6785, 0.6439, 0.3232, 0.9992, 0.3232, 0.9992, 0.6785, 0.6439, 0.6785, 0.6439, 0.3232, 0.9992, 0.3232, 0.9992, 0.6785, 0.6439, 0.6785, 0.6439, 0.3232, 0.9992, 0.3232, 0.9992, 0.6785, 0.6439, 0.6785, 0.6439, 0.3232, 0.9992, 0.3232, 0.9992, 0.6785, 0.6439, 0.6785, 0.6439, 0.3232, 0.9992, 0.3232, 0.9992, 0.6785, 0.6439, 0.6785, 0.6439, 0.3232, 0.9992, 0.3232, 0.9992, 0.6785, 0.6439, 0.6785, 0.6439, 0.3232, 0.9992, 0.3232, 0.9992, 0.6785, 0.6439, 0.6785, 0.6439, 0.3232, 0.9992, 0.3232, 0.9992, 0.6785, 0.6439, 0.6785, 0.6439, 0.3232, 0.9992, 0.3232, 0.9992, 0.6785, 0.6439, 0.6785, 0.6439, 0.3232, 0.9992, 0.3232, 0.9992, 0.6785, 0.6439, 0.6785, 0.6439, 0.3232, 0.9992, 0.3232, 0.9992, 0.6785, 0.6439, 0.6785, 0.6439, 0.3232, 0.9992, 0.3232, 0.9992, 0.6785, 0.6439, 0.6785, 0.6439, 0.3232, 0.9992, 0.3232, 0.9992, 0.6785, 0.6439, 0.6785, 0.6439, 0.3232, 0.9992, 0.3232, 0.9992, 0.6785, 0.6439, 0.6785, 0.6439, 0.3232, 0.9992, 0.3232, 0.9992, 0.6785, 0.6439, 0.6785, 0.6439, 0.3232, 0.9992, 0.3232, 0.9992, 0.6785, 0.6439, 0.6785, 0.6439, 0.3232, 0.9992, 0.3232, 0.9992, 0.6785, 0.6439, 0.6785, 0.6439, 0.3232, 0.9992, 0.3232, 0.9992, 0.6785, 0.6439, 0.6785, 0.6439, 0.3232, 0.9992, 0.3232, 0.9992, 0.6785, 0.6439, 0.6785, 0.6439, 0.3232, 0.9992, 0.3232, 0.9992, 0.6785, 0.6439, 0.6785, 0.6439, 0.3232, 0.9992, 0.3232, 0.9992, 0.6785, 0.6439, 0.6785, 0.6439, 0.3232, 0.9992, 0.3232, 0.9992, 0.6785, 0.6439, 0.6785, 0.6439, 0.3232, 0.9992, 0.3232, 0.9992, 0.6785, 0.6439, 0.6785, 0.6439, 0.3232, 0.9992, 0.3232, 0.9992, 0.6785, 0.6439, 0.6785, 0.6439, 0.3232, 0.9992, 0.3232, 0.9992, 0.6785, 0.6439, 0.6785, 0.6439, 0.3232, 0.9992, 0.3232, 0.9992, 0.6785, 0.6439, 0.6785, 0.6439, 0.3232, 0.9992, 0.3232, 0.9992, 0.6785, 0.6439, 0.6785, 0.6439, 0.3232, 0.9992, 0.3232, 0.9992, 0.6785, 0.6439, 0.6785, 0.6439, 0.3232, 0.9992, 0.3232, 0.9992, 0.6785, 0.6439, 0.6785, 0.6439, 0.3232, 0.9992, 0.3232, 0.9992, 0.6785, 0.6439, 0.6785, 0.6439, 0.3232, 0.9992, 0.3232, 0.9992, 0.6785, 0.6439, 0.6785, 0.6439, 0.3232, 0.9992, 0.3232, 0.9992, 0.6785, 0.6439, 0.6785, 0.6439, 0.3232, 0.9992, 0.3232, 0.9992, 0.6785, 0.6439, 0.6785, 0.6439, 0.3232, 0.9992, 0.3232, 0.9992, 0.6785, 0.6439, 0.6785, 0.6439, 0.3232, 0.9992, 0.3232, 0.9992, 0.6785, 0.6439, 0.6785, 0.6439, 0.3232, 0.9992, 0.3232, 0.9992, 0.6785, 0.6439, 0.6785, 0.6439, 0.3232, 0.9992, 0.3232, 0.9992, 0.6785, 0.6439, 0.6785, 0.6439, 0.3232, 0.9992, 0.3232, 0.9992, 0.6785, 0.6439, 0.6785, 0.6439, 0.3232, 0.9992, 0.3232, 0.9992, 0.6785, 0.6439, 0.6785, 0.6439, 0.3232, 0.9992, 0.3232, 0.9992, 0.6785, 0.6439, 0.6785, 0.6439, 0.3232, 0.9992, 0.3232, 0.9992, 0.6785, 0.6439, 0.6785, 0.6439, 0.3232, 0.9992, 0.3232, 0.9992, 0.6785, 0.6439, 0.6785, 0.6439, 0.3232, 0.9992, 0.3232, 0.9992, 0.6785, 0.6439, 0.6785, 0.6439, 0.3232, 0.9992, 0.3232, 0.9992, 0.6785, 0.6439, 0.6785, 0.6439, 0.3232, 0.9992, 0.3232, 0.9992, 0.6785, 0.6439, 0.6785, 0.6439, 0.3232, 0.9992, 0.3232, 0.9992, 0.6785, 0.6439, 0.6785, 0.6439, 0.3232, 0.9992, 0.3232, 0.9992, 0.6785, 0.6439, 0.6785, 0.6439, 0.3232, 0.9992, 0.3232, 0.9992, 0.6785, 0.6439, 0.6785, 0.6439, 0.3232, 0.9992, 0.3232, 0.9992, 0.6785, 0.6439, 0.6785, 0.6439, 0.3232, 0.9992, 0.3232, 0.9992, 0.6785, 0.6439, 0.6785, 0.6439, 0.3232, 0.9992, 0.3232, 0.9992, 0.6785, 0.6439, 0.6785, 0.6439, 0.3232, 0.9992, 0.3232, 0.9992, 0.6785, 0.6439, 0.6785, 0.6439, 0.3232, 0.9992, 0.3232, 0.9992, 0.6785, 0.6439, 0.6785, 0.6439, 0.3232, 0.9992, 0.3232, 0.9992, 0.6785, 0.6439, 0.6785, 0.6439, 0.3232, 0.9992, 0.3232, 0.9992, 0.6785, 0.6439, 0.6785, 0.6439, 0.3232, 0.9992, 0.3232, 0.9992, 0.6785, 0.6439, 0.6785, 0.6439, 0.3232, 0.9992, 0.3232, 0.9989, -17.68, 0.9989, 1.013, 0.6433, 1.013, 0.6432, -17.68, 0.6433, 1.013, 0.6433, -17.68, 0.9989, -17.68, 0.9989, 1.013, 0.6433, 1.013, 0.6432, -17.68, 0.9989, -17.68, 0.9989, 1.013, 0.6433, 1.013, 0.6433, -17.68, 0.9989, -17.68, 0.9989, 1.013])
me_girder_001.materials.append(mat_girder)
me_girder_001.use_remesh_preserve_volume = False
me_girder_001.use_remesh_preserve_attributes = False
me_girder_001.use_mirror_vertex_groups = False
me_girder_001.update()
me_girder = bpy.data.meshes.new('girder')
me_girder.from_pydata([(-0.1759, -9.232, -0.1759), (0.1759, -9.232, -0.1759), (-0.1759, -9.232, 0.1759), (0.1759, -9.232, 0.1759), (-0.1759, -8.902, -0.1759), (0.1759, -8.902, -0.1759), (-0.1759, -8.902, 0.1759), (0.1759, -8.902, 0.1759), (-0.1759, -8.573, -0.1759), (0.1759, -8.573, -0.1759), (-0.1759, -8.573, 0.1759), (0.1759, -8.573, 0.1759), (-0.1759, -8.243, -0.1759), (0.1759, -8.243, -0.1759), (-0.1759, -8.243, 0.1759), (0.1759, -8.243, 0.1759), (-0.1759, -7.913, -0.1759), (0.1759, -7.913, -0.1759), (-0.1759, -7.913, 0.1759), (0.1759, -7.913, 0.1759), (-0.1759, -7.584, -0.1759), (0.1759, -7.584, -0.1759), (-0.1759, -7.584, 0.1759), (0.1759, -7.584, 0.1759), (-0.1759, -7.254, -0.1759), (0.1759, -7.254, -0.1759), (-0.1759, -7.254, 0.1759), (0.1759, -7.254, 0.1759), (-0.1759, -6.924, -0.1759), (0.1759, -6.924, -0.1759), (-0.1759, -6.924, 0.1759), (0.1759, -6.924, 0.1759), (-0.1759, -6.594, -0.1759), (0.1759, -6.594, -0.1759), (-0.1759, -6.594, 0.1759), (0.1759, -6.594, 0.1759), (-0.1759, -6.265, -0.1759), (0.1759, -6.265, -0.1759), (-0.1759, -6.265, 0.1759), (0.1759, -6.265, 0.1759), (-0.1759, -5.935, -0.1759), (0.1759, -5.935, -0.1759), (-0.1759, -5.935, 0.1759), (0.1759, -5.935, 0.1759), (-0.1759, -5.605, -0.1759), (0.1759, -5.605, -0.1759), (-0.1759, -5.605, 0.1759), (0.1759, -5.605, 0.1759), (-0.1759, -5.275, -0.1759), (0.1759, -5.275, -0.1759), (-0.1759, -5.275, 0.1759), (0.1759, -5.275, 0.1759), (-0.1759, -4.946, -0.1759), (0.1759, -4.946, -0.1759), (-0.1759, -4.946, 0.1759), (0.1759, -4.946, 0.1759), (-0.1759, -4.616, -0.1759), (0.1759, -4.616, -0.1759), (-0.1759, -4.616, 0.1759), (0.1759, -4.616, 0.1759), (-0.1759, -4.286, -0.1759), (0.1759, -4.286, -0.1759), (-0.1759, -4.286, 0.1759), (0.1759, -4.286, 0.1759), (-0.1759, -3.957, -0.1759), (0.1759, -3.957, -0.1759), (-0.1759, -3.957, 0.1759), (0.1759, -3.957, 0.1759), (-0.1759, -3.627, -0.1759), (0.1759, -3.627, -0.1759), (-0.1759, -3.627, 0.1759), (0.1759, -3.627, 0.1759), (-0.1759, -3.297, -0.1759), (0.1759, -3.297, -0.1759), (-0.1759, -3.297, 0.1759), (0.1759, -3.297, 0.1759), (-0.1759, -2.967, -0.1759), (0.1759, -2.967, -0.1759), (-0.1759, -2.967, 0.1759), (0.1759, -2.967, 0.1759), (-0.1759, -2.638, -0.1759), (0.1759, -2.638, -0.1759), (-0.1759, -2.638, 0.1759), (0.1759, -2.638, 0.1759), (-0.1759, -2.308, -0.1759), (0.1759, -2.308, -0.1759), (-0.1759, -2.308, 0.1759), (0.1759, -2.308, 0.1759), (-0.1759, -1.978, -0.1759), (0.1759, -1.978, -0.1759), (-0.1759, -1.978, 0.1759), (0.1759, -1.978, 0.1759), (-0.1759, -1.649, -0.1759), (0.1759, -1.649, -0.1759), (-0.1759, -1.649, 0.1759), (0.1759, -1.649, 0.1759), (-0.1759, -1.319, -0.1759), (0.1759, -1.319, -0.1759), (-0.1759, -1.319, 0.1759), (0.1759, -1.319, 0.1759), (-0.1759, -0.9891, -0.1759), (0.1759, -0.9891, -0.1759), (-0.1759, -0.9891, 0.1759), (0.1759, -0.9891, 0.1759), (-0.1759, -0.6594, -0.1759), (0.1759, -0.6594, -0.1759), (-0.1759, -0.6594, 0.1759), (0.1759, -0.6594, 0.1759), (-0.1759, -0.3297, -0.1759), (0.1759, -0.3297, -0.1759), (-0.1759, -0.3297, 0.1759), (0.1759, -0.3297, 0.1759), (-0.1759, 4.093e-05, -0.1759), (0.1759, 4.093e-05, -0.1759), (-0.1759, 4.093e-05, 0.1759), (0.1759, 4.093e-05, 0.1759), (-0.1759, 0.3298, -0.1759), (0.1759, 0.3298, -0.1759), (-0.1759, 0.3298, 0.1759), (0.1759, 0.3298, 0.1759), (-0.1759, 0.6595, -0.1759), (0.1759, 0.6595, -0.1759), (-0.1759, 0.6595, 0.1759), (0.1759, 0.6595, 0.1759), (-0.1759, 0.9892, -0.1759), (0.1759, 0.9892, -0.1759), (-0.1759, 0.9892, 0.1759), (0.1759, 0.9892, 0.1759), (-0.1759, 1.319, -0.1759), (0.1759, 1.319, -0.1759), (-0.1759, 1.319, 0.1759), (0.1759, 1.319, 0.1759), (-0.1759, 1.649, -0.1759), (0.1759, 1.649, -0.1759), (-0.1759, 1.649, 0.1759), (0.1759, 1.649, 0.1759), (-0.1759, 1.978, -0.1759), (0.1759, 1.978, -0.1759), (-0.1759, 1.978, 0.1759), (0.1759, 1.978, 0.1759), (-0.1759, 2.308, -0.1759), (0.1759, 2.308, -0.1759), (-0.1759, 2.308, 0.1759), (0.1759, 2.308, 0.1759), (-0.1759, 2.638, -0.1759), (0.1759, 2.638, -0.1759), (-0.1759, 2.638, 0.1759), (0.1759, 2.638, 0.1759), (-0.1759, 2.968, -0.1759), (0.1759, 2.968, -0.1759), (-0.1759, 2.968, 0.1759), (0.1759, 2.968, 0.1759), (-0.1759, 3.297, -0.1759), (0.1759, 3.297, -0.1759), (-0.1759, 3.297, 0.1759), (0.1759, 3.297, 0.1759), (-0.1759, 3.627, -0.1759), (0.1759, 3.627, -0.1759), (-0.1759, 3.627, 0.1759), (0.1759, 3.627, 0.1759), (-0.1759, 3.957, -0.1759), (0.1759, 3.957, -0.1759), (-0.1759, 3.957, 0.1759), (0.1759, 3.957, 0.1759), (-0.1759, 4.286, -0.1759), (0.1759, 4.286, -0.1759), (-0.1759, 4.286, 0.1759), (0.1759, 4.286, 0.1759), (-0.1759, 4.616, -0.1759), (0.1759, 4.616, -0.1759), (-0.1759, 4.616, 0.1759), (0.1759, 4.616, 0.1759), (-0.1759, 4.946, -0.1759), (0.1759, 4.946, -0.1759), (-0.1759, 4.946, 0.1759), (0.1759, 4.946, 0.1759), (-0.1759, 5.276, -0.1759), (0.1759, 5.276, -0.1759), (-0.1759, 5.276, 0.1759), (0.1759, 5.276, 0.1759), (-0.1759, 5.605, -0.1759), (0.1759, 5.605, -0.1759), (-0.1759, 5.605, 0.1759), (0.1759, 5.605, 0.1759), (-0.1759, 5.935, -0.1759), (0.1759, 5.935, -0.1759), (-0.1759, 5.935, 0.1759), (0.1759, 5.935, 0.1759), (-0.1759, 6.265, -0.1759), (0.1759, 6.265, -0.1759), (-0.1759, 6.265, 0.1759), (0.1759, 6.265, 0.1759), (-0.1759, 6.594, -0.1759), (0.1759, 6.594, -0.1759), (-0.1759, 6.594, 0.1759), (0.1759, 6.594, 0.1759), (-0.1759, 6.924, -0.1759), (0.1759, 6.924, -0.1759), (-0.1759, 6.924, 0.1759), (0.1759, 6.924, 0.1759), (-0.1759, 7.254, -0.1759), (0.1759, 7.254, -0.1759), (-0.1759, 7.254, 0.1759), (0.1759, 7.254, 0.1759), (-0.1759, 7.584, -0.1759), (0.1759, 7.584, -0.1759), (-0.1759, 7.584, 0.1759), (0.1759, 7.584, 0.1759), (-0.1759, 7.913, -0.1759), (0.1759, 7.913, -0.1759), (-0.1759, 7.913, 0.1759), (0.1759, 7.913, 0.1759), (-0.1759, 8.243, -0.1759), (0.1759, 8.243, -0.1759), (-0.1759, 8.243, 0.1759), (0.1759, 8.243, 0.1759), (-0.1759, 8.573, -0.1759), (0.1759, 8.573, -0.1759), (-0.1759, 8.573, 0.1759), (0.1759, 8.573, 0.1759), (-0.1759, 8.902, -0.1759), (0.1759, 8.902, -0.1759), (-0.1759, 8.902, 0.1759), (0.1759, 8.902, 0.1759), (-0.1759, 9.232, -0.1759), (0.1759, 9.232, -0.1759), (-0.1759, 9.232, 0.1759), (0.1759, 9.232, 0.1759), (-0.1759, -9.245, -0.1759), (0.1759, -9.245, -0.1759), (-0.1759, -9.245, 0.1759), (0.1759, -9.245, 0.1759), (0.1759, 9.243, 0.1759), (-0.1759, 9.243, -0.1759), (0.1759, 9.243, -0.1759), (-0.1759, 9.243, 0.1759)], [], [(3, 2, 0, 1), (7, 6, 4, 5), (11, 10, 8, 9), (15, 14, 12, 13), (19, 18, 16, 17), (23, 22, 20, 21), (27, 26, 24, 25), (31, 30, 28, 29), (35, 34, 32, 33), (39, 38, 36, 37), (43, 42, 40, 41), (47, 46, 44, 45), (51, 50, 48, 49), (55, 54, 52, 53), (59, 58, 56, 57), (63, 62, 60, 61), (67, 66, 64, 65), (71, 70, 68, 69), (75, 74, 72, 73), (79, 78, 76, 77), (83, 82, 80, 81), (87, 86, 84, 85), (91, 90, 88, 89), (95, 94, 92, 93), (99, 98, 96, 97), (103, 102, 100, 101), (107, 106, 104, 105), (111, 110, 108, 109), (115, 114, 112, 113), (119, 118, 116, 117), (123, 122, 120, 121), (127, 126, 124, 125), (131, 130, 128, 129), (135, 134, 132, 133), (139, 138, 136, 137), (143, 142, 140, 141), (147, 146, 144, 145), (151, 150, 148, 149), (155, 154, 152, 153), (159, 158, 156, 157), (163, 162, 160, 161), (167, 166, 164, 165), (171, 170, 168, 169), (175, 174, 172, 173), (179, 178, 176, 177), (183, 182, 180, 181), (187, 186, 184, 185), (191, 190, 188, 189), (195, 194, 192, 193), (199, 198, 196, 197), (203, 202, 200, 201), (207, 206, 204, 205), (211, 210, 208, 209), (215, 214, 212, 213), (219, 218, 216, 217), (223, 222, 220, 221), (227, 226, 224, 225), (232, 231, 229, 234), (228, 233, 234, 229), (231, 232, 235, 230), (230, 235, 233, 228)])
_uv = me_girder.uv_layers.new(name='UVMap')
_uv.uv.foreach_set('vector', [0.9992, 0.6785, 0.6439, 0.6785, 0.6439, 0.3232, 0.9992, 0.3232, 0.9992, 0.6785, 0.6439, 0.6785, 0.6439, 0.3232, 0.9992, 0.3232, 0.9992, 0.6785, 0.6439, 0.6785, 0.6439, 0.3232, 0.9992, 0.3232, 0.9992, 0.6785, 0.6439, 0.6785, 0.6439, 0.3232, 0.9992, 0.3232, 0.9992, 0.6785, 0.6439, 0.6785, 0.6439, 0.3232, 0.9992, 0.3232, 0.9992, 0.6785, 0.6439, 0.6785, 0.6439, 0.3232, 0.9992, 0.3232, 0.9992, 0.6785, 0.6439, 0.6785, 0.6439, 0.3232, 0.9992, 0.3232, 0.9992, 0.6785, 0.6439, 0.6785, 0.6439, 0.3232, 0.9992, 0.3232, 0.9992, 0.6785, 0.6439, 0.6785, 0.6439, 0.3232, 0.9992, 0.3232, 0.9992, 0.6785, 0.6439, 0.6785, 0.6439, 0.3232, 0.9992, 0.3232, 0.9992, 0.6785, 0.6439, 0.6785, 0.6439, 0.3232, 0.9992, 0.3232, 0.9992, 0.6785, 0.6439, 0.6785, 0.6439, 0.3232, 0.9992, 0.3232, 0.9992, 0.6785, 0.6439, 0.6785, 0.6439, 0.3232, 0.9992, 0.3232, 0.9992, 0.6785, 0.6439, 0.6785, 0.6439, 0.3232, 0.9992, 0.3232, 0.9992, 0.6785, 0.6439, 0.6785, 0.6439, 0.3232, 0.9992, 0.3232, 0.9992, 0.6785, 0.6439, 0.6785, 0.6439, 0.3232, 0.9992, 0.3232, 0.9992, 0.6785, 0.6439, 0.6785, 0.6439, 0.3232, 0.9992, 0.3232, 0.9992, 0.6785, 0.6439, 0.6785, 0.6439, 0.3232, 0.9992, 0.3232, 0.9992, 0.6785, 0.6439, 0.6785, 0.6439, 0.3232, 0.9992, 0.3232, 0.9992, 0.6785, 0.6439, 0.6785, 0.6439, 0.3232, 0.9992, 0.3232, 0.9992, 0.6785, 0.6439, 0.6785, 0.6439, 0.3232, 0.9992, 0.3232, 0.9992, 0.6785, 0.6439, 0.6785, 0.6439, 0.3232, 0.9992, 0.3232, 0.9992, 0.6785, 0.6439, 0.6785, 0.6439, 0.3232, 0.9992, 0.3232, 0.9992, 0.6785, 0.6439, 0.6785, 0.6439, 0.3232, 0.9992, 0.3232, 0.9992, 0.6785, 0.6439, 0.6785, 0.6439, 0.3232, 0.9992, 0.3232, 0.9992, 0.6785, 0.6439, 0.6785, 0.6439, 0.3232, 0.9992, 0.3232, 0.9992, 0.6785, 0.6439, 0.6785, 0.6439, 0.3232, 0.9992, 0.3232, 0.9992, 0.6785, 0.6439, 0.6785, 0.6439, 0.3232, 0.9992, 0.3232, 0.9992, 0.6785, 0.6439, 0.6785, 0.6439, 0.3232, 0.9992, 0.3232, 0.9992, 0.6785, 0.6439, 0.6785, 0.6439, 0.3232, 0.9992, 0.3232, 0.9992, 0.6785, 0.6439, 0.6785, 0.6439, 0.3232, 0.9992, 0.3232, 0.9992, 0.6785, 0.6439, 0.6785, 0.6439, 0.3232, 0.9992, 0.3232, 0.9992, 0.6785, 0.6439, 0.6785, 0.6439, 0.3232, 0.9992, 0.3232, 0.9992, 0.6785, 0.6439, 0.6785, 0.6439, 0.3232, 0.9992, 0.3232, 0.9992, 0.6785, 0.6439, 0.6785, 0.6439, 0.3232, 0.9992, 0.3232, 0.9992, 0.6785, 0.6439, 0.6785, 0.6439, 0.3232, 0.9992, 0.3232, 0.9992, 0.6785, 0.6439, 0.6785, 0.6439, 0.3232, 0.9992, 0.3232, 0.9992, 0.6785, 0.6439, 0.6785, 0.6439, 0.3232, 0.9992, 0.3232, 0.9992, 0.6785, 0.6439, 0.6785, 0.6439, 0.3232, 0.9992, 0.3232, 0.9992, 0.6785, 0.6439, 0.6785, 0.6439, 0.3232, 0.9992, 0.3232, 0.9992, 0.6785, 0.6439, 0.6785, 0.6439, 0.3232, 0.9992, 0.3232, 0.9992, 0.6785, 0.6439, 0.6785, 0.6439, 0.3232, 0.9992, 0.3232, 0.9992, 0.6785, 0.6439, 0.6785, 0.6439, 0.3232, 0.9992, 0.3232, 0.9992, 0.6785, 0.6439, 0.6785, 0.6439, 0.3232, 0.9992, 0.3232, 0.9992, 0.6785, 0.6439, 0.6785, 0.6439, 0.3232, 0.9992, 0.3232, 0.9992, 0.6785, 0.6439, 0.6785, 0.6439, 0.3232, 0.9992, 0.3232, 0.9992, 0.6785, 0.6439, 0.6785, 0.6439, 0.3232, 0.9992, 0.3232, 0.9992, 0.6785, 0.6439, 0.6785, 0.6439, 0.3232, 0.9992, 0.3232, 0.9992, 0.6785, 0.6439, 0.6785, 0.6439, 0.3232, 0.9992, 0.3232, 0.9992, 0.6785, 0.6439, 0.6785, 0.6439, 0.3232, 0.9992, 0.3232, 0.9992, 0.6785, 0.6439, 0.6785, 0.6439, 0.3232, 0.9992, 0.3232, 0.9992, 0.6785, 0.6439, 0.6785, 0.6439, 0.3232, 0.9992, 0.3232, 0.9992, 0.6785, 0.6439, 0.6785, 0.6439, 0.3232, 0.9992, 0.3232, 0.9992, 0.6785, 0.6439, 0.6785, 0.6439, 0.3232, 0.9992, 0.3232, 0.9992, 0.6785, 0.6439, 0.6785, 0.6439, 0.3232, 0.9992, 0.3232, 0.9992, 0.6785, 0.6439, 0.6785, 0.6439, 0.3232, 0.9992, 0.3232, 0.9992, 0.6785, 0.6439, 0.6785, 0.6439, 0.3232, 0.9992, 0.3232, 0.9989, -17.68, 0.9989, 1.013, 0.6433, 1.013, 0.6432, -17.68, 0.6433, 1.013, 0.6433, -17.68, 0.9989, -17.68, 0.9989, 1.013, 0.6433, 1.013, 0.6432, -17.68, 0.9989, -17.68, 0.9989, 1.013, 0.6433, 1.013, 0.6433, -17.68, 0.9989, -17.68, 0.9989, 1.013])
me_girder.materials.append(mat_girder)
me_girder.use_remesh_preserve_volume = False
me_girder.use_remesh_preserve_attributes = False
me_girder.use_mirror_vertex_groups = False
me_girder.update()
me_cube = bpy.data.meshes.new('Cube')
me_cube.from_pydata([(-1.0, -1.0, -1.0), (-1.0, 1.0, -1.0), (1.0, 1.0, -1.0), (1.0, -1.0, -1.0), (-1.0, -1.0, 1.0), (-1.0, 1.0, 1.0), (1.0, 1.0, 1.0), (1.0, -1.0, 1.0)], [], [(4, 0, 1, 5), (5, 1, 2, 6), (6, 2, 3, 7), (7, 3, 0, 4), (0, 3, 2, 1), (7, 4, 5, 6)])
me_cube.materials.append(mat_background)
me_cube.use_remesh_preserve_volume = False
me_cube.use_remesh_preserve_attributes = False
me_cube.use_mirror_vertex_groups = False
me_cube.update()
me_cube_010 = bpy.data.meshes.new('Cube.010')
me_cube_010.from_pydata([(-0.1945, 0.2459, -5.765e-05), (-0.2308, 0.2459, -5.765e-05), (-0.2308, 0.2594, 0.002051), (-0.1945, 0.2594, 0.002051), (-0.1945, 0.1826, 0.4033), (-0.2308, 0.1826, 0.4033), (-0.2308, 0.1961, 0.4054), (-0.1945, 0.1961, 0.4054), (-0.2251, -0.0628, 0.4034), (-0.1888, -0.0628, 0.4034), (-0.1888, -0.07626, 0.4053), (-0.2251, -0.07626, 0.4053), (-0.2251, -0.1207, -0.001774), (-0.1888, -0.1207, -0.001774), (-0.1888, -0.1341, 0.0001496), (-0.2251, -0.1341, 0.0001496), (-0.1758, -0.168, 0.3973), (-0.2121, -0.168, 0.3973), (-0.2121, -0.1598, 0.4081), (-0.1758, -0.1598, 0.4081), (-0.1758, -0.2195, 0.5837), (-0.2121, -0.2195, 0.5837), (-0.2121, -0.2064, 0.5872), (-0.1758, -0.2064, 0.5872), (-0.1758, -0.04256, 0.3959), (-0.2121, -0.04256, 0.3959), (-0.2121, -0.04256, 0.4095), (-0.1758, -0.04256, 0.4095), (0.1945, 0.2459, -5.765e-05), (0.2308, 0.2459, -5.765e-05), (0.2308, 0.2594, 0.002051), (0.1945, 0.2594, 0.002051), (0.1945, 0.1826, 0.4033), (0.2308, 0.1826, 0.4033), (0.2308, 0.1961, 0.4054), (0.1945, 0.1961, 0.4054), (0.2251, -0.0628, 0.4034), (0.1888, -0.0628, 0.4034), (0.1888, -0.07626, 0.4053), (0.2251, -0.07626, 0.4053), (0.2251, -0.1207, -0.001774), (0.1888, -0.1207, -0.001774), (0.1888, -0.1341, 0.0001496), (0.2251, -0.1341, 0.0001496), (0.1758, -0.168, 0.3973), (0.2121, -0.168, 0.3973), (0.2121, -0.1598, 0.4081), (0.1758, -0.1598, 0.4081), (0.1758, -0.2195, 0.5837), (0.2121, -0.2195, 0.5837), (0.2121, -0.2064, 0.5872), (0.1758, -0.2064, 0.5872), (0.1758, -0.04256, 0.3959), (0.2121, -0.04256, 0.3959), (0.2121, -0.04256, 0.4095), (0.1758, -0.04256, 0.4095)], [], [(0, 1, 2, 3), (7, 6, 5, 4), (11, 10, 9, 8), (12, 13, 14, 15), (23, 22, 21, 20), (24, 25, 26, 27), (12, 15, 11, 8), (6, 7, 3, 2), (4, 5, 1, 0), (49, 45, 53, 54, 46, 50), (6, 2, 1, 5), (14, 13, 9, 10), (37, 41, 42, 38), (13, 12, 8, 9), (15, 14, 10, 11), (19, 27, 26, 18), (47, 55, 52, 44, 48, 51), (31, 28, 32, 35), (44, 52, 53, 45), (54, 55, 47, 46), (24, 27, 19, 23, 20, 16), (0, 3, 7, 4), (28, 31, 30, 29), (35, 32, 33, 34), (39, 36, 37, 38), (40, 43, 42, 41), (51, 48, 49, 50), (52, 55, 54, 53), (17, 25, 24, 16), (34, 30, 31, 35), (32, 28, 29, 33), (18, 26, 25, 17, 21, 22), (39, 43, 40, 36), (40, 41, 37, 36), (38, 42, 43, 39), (17, 16, 20, 21), (19, 18, 22, 23), (29, 30, 34, 33), (48, 44, 45, 49), (46, 47, 51, 50)])
_uv = me_cube_010.uv_layers.new(name='UVMap_0')
_uv.uv.foreach_set('vector', [0.0, 0.0, 1.0, 0.0, 1.0, 1.0, 0.0, 1.0, 0.0, 0.0, 1.0, 0.0, 1.0, 1.0, 0.0, 1.0, 0.0, 0.0, 1.0, 0.0, 1.0, 1.0, 0.0, 1.0, 0.0, 0.0, 1.0, 0.0, 1.0, 1.0, 0.0, 1.0, 0.0, 0.0, 1.0, 0.0, 1.0, 1.0, 0.0, 1.0, 0.0, 0.0, 1.0, 0.0, 1.0, 1.0, 0.0, 1.0, 0.0, 0.0, 1.0, 0.0, 1.0, 1.0, 0.0, 1.0, 0.0, 0.0, 1.0, 0.0, 1.0, 1.0, 0.0, 1.0, 0.0, 0.0, 1.0, 0.0, 1.0, 1.0, 0.0, 1.0, 0.5, 1.0, 0.933, 0.75, 0.933, 0.25, 0.5, 0.0, 0.06699, 0.25, 0.06699, 0.75, 0.0, 0.0, 1.0, 0.0, 1.0, 1.0, 0.0, 1.0, 0.0, 0.0, 1.0, 0.0, 1.0, 1.0, 0.0, 1.0, 0.0, 0.0, 1.0, 0.0, 1.0, 1.0, 0.0, 1.0, 0.0, 0.0, 1.0, 0.0, 1.0, 1.0, 0.0, 1.0, 0.0, 0.0, 1.0, 0.0, 1.0, 1.0, 0.0, 1.0, 0.0, 0.0, 1.0, 0.0, 1.0, 1.0, 0.0, 1.0, 0.5, 1.0, 0.933, 0.75, 0.933, 0.25, 0.5, 0.0, 0.06699, 0.25, 0.06699, 0.75, 0.0, 0.0, 1.0, 0.0, 1.0, 1.0, 0.0, 1.0, 0.0, 0.0, 1.0, 0.0, 1.0, 1.0, 0.0, 1.0, 0.0, 0.0, 1.0, 0.0, 1.0, 1.0, 0.0, 1.0, 0.5, 1.0, 0.933, 0.75, 0.933, 0.25, 0.5, 0.0, 0.06699, 0.25, 0.06699, 0.75, 0.0, 0.0, 1.0, 0.0, 1.0, 1.0, 0.0, 1.0, 0.0, 0.0, 1.0, 0.0, 1.0, 1.0, 0.0, 1.0, 0.0, 0.0, 1.0, 0.0, 1.0, 1.0, 0.0, 1.0, 0.0, 0.0, 1.0, 0.0, 1.0, 1.0, 0.0, 1.0, 0.0, 0.0, 1.0, 0.0, 1.0, 1.0, 0.0, 1.0, 0.0, 0.0, 1.0, 0.0, 1.0, 1.0, 0.0, 1.0, 0.0, 0.0, 1.0, 0.0, 1.0, 1.0, 0.0, 1.0, 0.0, 0.0, 1.0, 0.0, 1.0, 1.0, 0.0, 1.0, 0.0, 0.0, 1.0, 0.0, 1.0, 1.0, 0.0, 1.0, 0.0, 0.0, 1.0, 0.0, 1.0, 1.0, 0.0, 1.0, 0.5, 1.0, 0.933, 0.75, 0.933, 0.25, 0.5, 0.0, 0.06699, 0.25, 0.06699, 0.75, 0.0, 0.0, 1.0, 0.0, 1.0, 1.0, 0.0, 1.0, 0.0, 0.0, 1.0, 0.0, 1.0, 1.0, 0.0, 1.0, 0.0, 0.0, 1.0, 0.0, 1.0, 1.0, 0.0, 1.0, 0.0, 0.0, 1.0, 0.0, 1.0, 1.0, 0.0, 1.0, 0.0, 0.0, 1.0, 0.0, 1.0, 1.0, 0.0, 1.0, 0.0, 0.0, 1.0, 0.0, 1.0, 1.0, 0.0, 1.0, 0.0, 0.0, 1.0, 0.0, 1.0, 1.0, 0.0, 1.0, 0.0, 0.0, 1.0, 0.0, 1.0, 1.0, 0.0, 1.0])
me_cube_010.materials.append(mat_black_painted_metall)
me_cube_010.use_remesh_preserve_volume = False
me_cube_010.use_remesh_preserve_attributes = False
me_cube_010.use_mirror_vertex_groups = False
me_cube_010.update()
me_cube_003 = bpy.data.meshes.new('Cube.003')
me_cube_003.from_pydata([(0.27, 0.2135, 0.413), (0.2298, -0.1616, 0.413), (0.2256, -0.1805, 0.4958), (0.2256, -0.2662, 0.8224), (-0.27, 0.2135, 0.413), (-0.2298, -0.1616, 0.413), (-0.2256, -0.1805, 0.4958), (-0.2256, -0.2662, 0.8224), (-0.1128, -0.2713, 0.8422), (4.157e-07, -0.2738, 0.8517), (0.1128, -0.2713, 0.8422), (0.135, 0.2326, 0.413), (-3.627e-07, 0.2389, 0.413), (-0.135, 0.2326, 0.413), (0.27, 0.2135, 0.384), (-0.27, 0.2135, 0.384), (0.135, 0.2326, 0.384), (-3.627e-07, 0.2389, 0.384), (-0.135, 0.2326, 0.384)], [], [(10, 2, 9), (5, 1, 12), (13, 12, 17, 18), (12, 11, 16, 17), (11, 0, 14, 16), (4, 13, 18, 15), (8, 6, 7), (5, 13, 4), (3, 2, 10), (2, 6, 9), (9, 6, 8), (1, 0, 11), (1, 11, 12), (5, 12, 13)])
_uv = me_cube_003.uv_layers.new(name='UVMap_0')
_uv.uv.foreach_set('vector', [0.0, 0.0, 1.0, 0.0, 1.0, 1.0, 0.0, 0.0, 1.0, 0.0, 1.0, 1.0, 0.0, 0.0, 1.0, 0.0, 1.0, 1.0, 0.0, 1.0, 0.0, 0.0, 1.0, 0.0, 1.0, 1.0, 0.0, 1.0, 0.0, 0.0, 1.0, 0.0, 1.0, 1.0, 0.0, 1.0, 0.0, 0.0, 1.0, 0.0, 1.0, 1.0, 0.0, 1.0, 0.0, 0.0, 1.0, 0.0, 1.0, 1.0, 0.0, 0.0, 1.0, 0.0, 1.0, 1.0, 0.0, 0.0, 1.0, 0.0, 1.0, 1.0, 0.0, 0.0, 1.0, 0.0, 1.0, 1.0, 0.0, 0.0, 1.0, 0.0, 1.0, 1.0, 0.0, 0.0, 1.0, 0.0, 1.0, 1.0, 0.0, 0.0, 1.0, 0.0, 1.0, 1.0, 0.0, 0.0, 1.0, 0.0, 1.0, 1.0])
me_cube_003.materials.append(mat_fabric)
me_cube_003.use_remesh_preserve_volume = False
me_cube_003.use_remesh_preserve_attributes = False
me_cube_003.use_mirror_vertex_groups = False
me_cube_003.update()

# ---- objects
ob_glow = bpy.data.objects.new('glow', me_glow)
ob_volumetric_light_cone = bpy.data.objects.new('volumetric_light_cone', me_volumetric_light_cone)
ob_spot_light_body = bpy.data.objects.new('spot_light_body', me_spot_light_body)
ob_spot_light_mount = bpy.data.objects.new('spot_light_mount', me_spot_light_mount)
ob_cloud_emitter = bpy.data.objects.new('cloud_emitter', me_cloud_emitter)
ob_plane = bpy.data.objects.new('Plane', me_plane)
ob_girder_001 = bpy.data.objects.new('girder.001', me_girder_001)
ob_girder = bpy.data.objects.new('girder', me_girder)
ob_cube = bpy.data.objects.new('Cube', me_cube)
ob_point = bpy.data.objects.new('Point', light_point)
ob_field = bpy.data.objects.new('Field', None)
ob_spot = bpy.data.objects.new('Spot', light_spot)
ob_camera = bpy.data.objects.new('Camera', cam_camera)
ob_chair_for_crowds_000 = bpy.data.objects.new('chair_for_crowds.000', me_cube_010)
ob_chair_for_crowds_001 = bpy.data.objects.new('chair_for_crowds.001', me_cube_003)

# ---- transforms, parenting, visibility, modifiers, constraints
ob_glow.location = (9.43e-07, -0.2074, 5.811)
ob_glow.rotation_euler = (2.267, -0.0, 0.0)
ob_glow.lineart.crease_threshold = 0.0
ob_volumetric_light_cone.location = (9.434e-07, -0.2074, 5.811)
ob_volumetric_light_cone.rotation_euler = (-0.8775, -1.183e-17, 1.741e-19)
ob_volumetric_light_cone.lineart.crease_threshold = 0.0
ob_spot_light_body.location = (0.0, 1.937e-07, 5.987)
ob_spot_light_body.rotation_euler = (2.267, -0.0, 0.0)
ob_spot_light_body.scale = (0.1107, 0.1107, 0.1107)
ob_spot_light_body.lineart.crease_threshold = 0.0
ob_spot_light_mount.location = (0.0, 4.47e-08, 6.19)
ob_spot_light_mount.lineart.crease_threshold = 0.0
_m = ob_spot_light_mount.modifiers.new('Mirror', 'MIRROR')
_m.use_clip = True
ob_cloud_emitter.location = (-0.0056, -0.3346, 5.697)
ob_cloud_emitter.show_instancer_for_render = False
ob_cloud_emitter.lineart.crease_threshold = 0.0
_m = ob_cloud_emitter.modifiers.new('ParticleSystem 1', 'PARTICLE_SYSTEM')
ob_plane.location = (0.0, 0.0, 0.0)
ob_plane.lineart.crease_threshold = 0.0
ob_girder_001.location = (0.0, 4.47e-08, 6.844)
ob_girder_001.rotation_euler = (0.0, -0.0, 1.571)
ob_girder_001.lineart.crease_threshold = 0.0
_m = ob_girder_001.modifiers.new('Array', 'ARRAY')
_m.use_constant_offset = True
_m.constant_offset_displace = (5.0, 0.0, 0.0)
_m.use_relative_offset = False
_m.use_merge_vertices = True
_m = ob_girder_001.modifiers.new('Array.001', 'ARRAY')
_m.use_constant_offset = True
_m.constant_offset_displace = (-5.0, 0.0, 0.0)
_m.use_relative_offset = False
_m.use_merge_vertices = True
ob_girder.location = (0.0, 0.0, 6.365)
ob_girder.lineart.crease_threshold = 0.0
_m = ob_girder.modifiers.new('Array', 'ARRAY')
_m.use_constant_offset = True
_m.constant_offset_displace = (5.0, 0.0, 0.0)
_m.use_relative_offset = False
_m.use_merge_vertices = True
_m = ob_girder.modifiers.new('Array.001', 'ARRAY')
_m.use_constant_offset = True
_m.constant_offset_displace = (-5.0, 0.0, 0.0)
_m.use_relative_offset = False
_m.use_merge_vertices = True
ob_cube.location = (0.0, 0.0, 0.0)
ob_cube.scale = (39.51, 39.51, 39.51)
ob_cube.lineart.crease_threshold = 0.0
ob_point.location = (9.388e-07, -7.261, 2.175)
ob_point.rotation_euler = (-0.8775, -1.183e-17, 1.741e-19)
ob_point.lineart.crease_threshold = 0.0
ob_field.location = (5.96e-08, 0.5422, 6.435)
ob_field.rotation_euler = (2.246, 0.0001567, -0.0183)
ob_field.empty_display_type = 'SINGLE_ARROW'
ob_field.empty_image_offset = (0.0, 0.0)
ob_field.lineart.crease_threshold = 0.0
ob_spot.location = (9.388e-07, -0.2074, 5.811)
ob_spot.rotation_euler = (5.406, -1.183e-17, 1.741e-19)
ob_spot.lineart.crease_threshold = 0.0
ob_camera.location = (2.459, -7.738, 1.048)
ob_camera.rotation_euler = (1.619, -0.08603, 1.054)
ob_camera.lineart.crease_threshold = 0.0
ob_chair_for_crowds_000.location = (0.0, -7.26, 0.0)
ob_chair_for_crowds_000.rotation_euler = (0.0, -0.0, -0.5683)
ob_chair_for_crowds_000.lineart.crease_threshold = 0.0
ob_chair_for_crowds_001.location = (0.0, -7.26, 0.0)
ob_chair_for_crowds_001.rotation_euler = (0.0, -0.0, -0.5683)
ob_chair_for_crowds_001.lineart.crease_threshold = 0.0

# ---- collection membership
col_collection_1.objects.link(ob_glow)
col_collection_1.objects.link(ob_volumetric_light_cone)
col_collection_1.objects.link(ob_spot_light_body)
col_collection_1.objects.link(ob_spot_light_mount)
col_collection_1.objects.link(ob_cloud_emitter)
col_collection_2.objects.link(ob_plane)
col_collection_3.objects.link(ob_girder_001)
col_collection_3.objects.link(ob_girder)
col_collection_4.objects.link(ob_cube)
col_collection_10.objects.link(ob_point)
col_collection_10.objects.link(ob_field)
col_collection_10.objects.link(ob_spot)
col_collection_10.objects.link(ob_camera)
col_collection_11.objects.link(ob_chair_for_crowds_000)
col_collection_11.objects.link(ob_chair_for_crowds_001)

# ---- scene / render settings (as saved in the file)
scene.camera = ob_camera
scene.frame_start = 1; scene.frame_end = 1000; scene.frame_set(221)
scene.render.engine = 'BLENDER_EEVEE_NEXT'
scene.render.resolution_percentage = 50
scene.render.dither_intensity = 0.0
scene.render.use_bake_selected_to_active = True
scene.render.bake_bias = 0.2
scene.cycles.use_denoising = False
scene.cycles.samples = 10
scene.cycles.sampling_pattern = 'TABULATED_SOBOL'
scene.cycles.light_sampling_threshold = 0.0
scene.cycles.use_adaptive_sampling = False
scene.cycles.use_light_tree = False
scene.cycles.blur_glossy = 0.0
scene.cycles.volume_bounces = 1
scene.cycles.pixel_filter_type = 'GAUSSIAN'
scene.cycles.sample_clamp_indirect = 0.0
scene.view_settings.view_transform = 'Standard'
bpy.context.view_layer.update()
